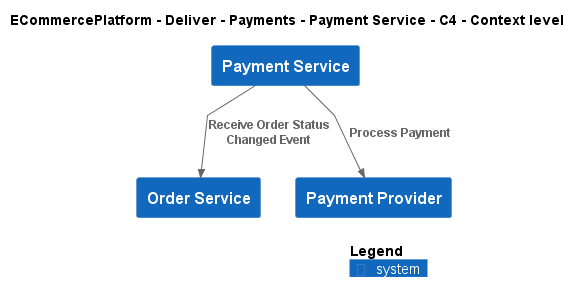

The diagram above was rendered by PlantUML. Its source (embedded in the PNG):
@startuml
!include ..\..\..\..\..\.c4s\C4_Context.puml

AddElementTag("c4interflow:lifecycle:new", $bgColor=green, $fontColor=#ffffff, $borderColor=green, $shadowing="False")
AddElementTag("c4interflow:lifecycle:changed", $bgColor=orange, $fontColor=#ffffff, $borderColor=orange, $shadowing="False")
AddElementTag("c4interflow:lifecycle:removed", $bgColor=red, $fontColor=#ffffff, $borderColor=red, $shadowing="False")

AddRelTag("c4interflow:lifecycle:new", $textColor=green, $lineColor=green)
AddRelTag("c4interflow:lifecycle:changed", $textColor=orange, $lineColor=orange)
AddRelTag("c4interflow:lifecycle:removed", $textColor=red, $lineColor=red)

SHOW_PERSON_PORTRAIT()
LAYOUT_TOP_DOWN()

skinparam linetype polyline

title ECommercePlatform - Deliver - Payments - Payment Service - C4 - Context level

System(ECommercePlatform.Deliver.Payments.SoftwareSystems.PaymentService, "Payment Service", "")
System(ECommercePlatform.GenerateDemand.OrderManagement.SoftwareSystems.OrderService, "Order Service", "")
System(ECommercePlatform.Deliver.Payments.SoftwareSystems.PaymentProvider, "Payment Provider", "")

Rel(ECommercePlatform.Deliver.Payments.SoftwareSystems.PaymentService, ECommercePlatform.GenerateDemand.OrderManagement.SoftwareSystems.OrderService, "Receive Order Status Changed Event")
Rel(ECommercePlatform.Deliver.Payments.SoftwareSystems.PaymentService, ECommercePlatform.Deliver.Payments.SoftwareSystems.PaymentProvider, "Process Payment")


SHOW_LEGEND()
@enduml